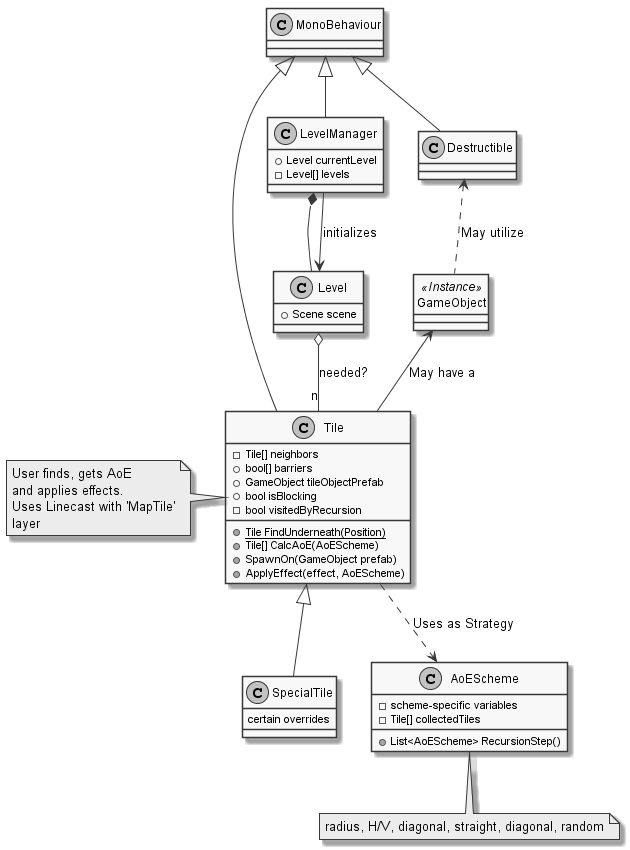

The diagram above was rendered by PlantUML. Its source (embedded in the PNG):
@startuml
   skinparam monochrome true
   skinparam componentStyle uml2

class MonoBehaviour {
}

class LevelManager{
  + Level currentLevel
  - Level[] levels
}
MonoBehaviour <|-- LevelManager


class Level{
  + Scene scene
}
LevelManager *-- Level
LevelManager --> Level : initializes


class Tile{
  - Tile[] neighbors
  + bool[] barriers
  + GameObject tileObjectPrefab
  + bool isBlocking
  - bool visitedByRecursion

  + {static} Tile FindUnderneath(Position)
  + Tile[] CalcAoE(AoEScheme)
  + SpawnOn(GameObject prefab)
  + ApplyEffect(effect, AoEScheme)
}
MonoBehaviour <|-- Tile
Level o-- "n" Tile : needed?
note left: User finds, gets AoE\nand applies effects.\nUses Linecast with 'MapTile'\nlayer

class Destructible {
}
MonoBehaviour <|-- Destructible



class GameObject <<Instance>> {
}
Destructible <.. GameObject : May utilize
hide <<Instance>> circle
GameObject <-- Tile : May have a


class SpecialTile{
  certain overrides
}
Tile <|-- SpecialTile


class AoEScheme {
  - scheme-specific variables
  - Tile[] collectedTiles
  
  + List<AoEScheme> RecursionStep()
}
Tile ..> AoEScheme : Uses as Strategy
note bottom: radius, H/V, diagonal, straight, diagonal, random


@enduml